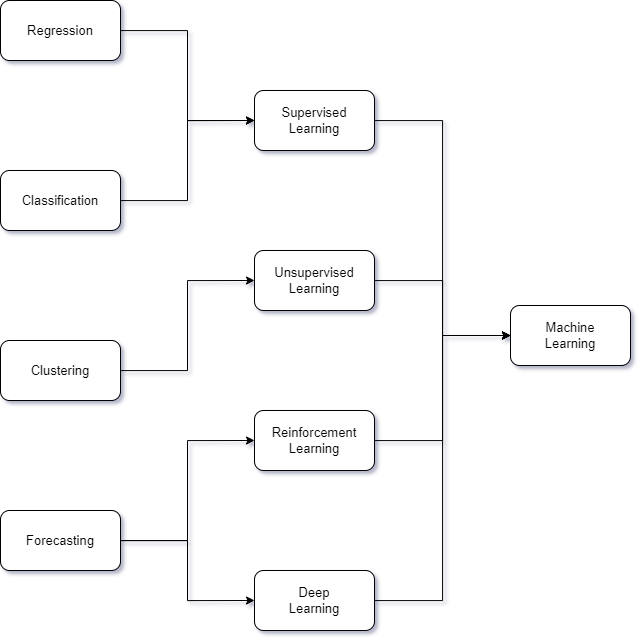

The diagram above was exported from draw.io. Its source (the exported page's mxGraphModel, read from the mxfile embedded in the PNG):
<mxGraphModel dx="1711" dy="1171" grid="1" gridSize="10" guides="1" tooltips="1" connect="1" arrows="1" fold="1" page="1" pageScale="1" pageWidth="827" pageHeight="1169" math="0" shadow="0">
  <root>
    <mxCell id="0" />
    <mxCell id="1" parent="0" />
    <mxCell id="Ky0sbnU1byTAbqvwUGP_-13" style="edgeStyle=orthogonalEdgeStyle;rounded=0;orthogonalLoop=1;jettySize=auto;html=1;entryX=0;entryY=0.5;entryDx=0;entryDy=0;" edge="1" parent="1" source="Ky0sbnU1byTAbqvwUGP_-1" target="Ky0sbnU1byTAbqvwUGP_-6">
      <mxGeometry relative="1" as="geometry" />
    </mxCell>
    <mxCell id="Ky0sbnU1byTAbqvwUGP_-1" value="&lt;font style=&quot;font-size: 13px;&quot;&gt;Regression&lt;/font&gt;" style="rounded=1;whiteSpace=wrap;html=1;fontSize=13;" vertex="1" parent="1">
      <mxGeometry x="100" y="250" width="120" height="60" as="geometry" />
    </mxCell>
    <mxCell id="Ky0sbnU1byTAbqvwUGP_-12" style="edgeStyle=orthogonalEdgeStyle;rounded=0;orthogonalLoop=1;jettySize=auto;html=1;entryX=0;entryY=0.5;entryDx=0;entryDy=0;" edge="1" parent="1" source="Ky0sbnU1byTAbqvwUGP_-2" target="Ky0sbnU1byTAbqvwUGP_-6">
      <mxGeometry relative="1" as="geometry" />
    </mxCell>
    <mxCell id="Ky0sbnU1byTAbqvwUGP_-2" value="&lt;font style=&quot;font-size: 13px;&quot;&gt;Classification&lt;/font&gt;" style="rounded=1;whiteSpace=wrap;html=1;fontSize=13;" vertex="1" parent="1">
      <mxGeometry x="100" y="420" width="120" height="60" as="geometry" />
    </mxCell>
    <mxCell id="Ky0sbnU1byTAbqvwUGP_-14" style="edgeStyle=orthogonalEdgeStyle;rounded=0;orthogonalLoop=1;jettySize=auto;html=1;entryX=0;entryY=0.5;entryDx=0;entryDy=0;" edge="1" parent="1" source="Ky0sbnU1byTAbqvwUGP_-3" target="Ky0sbnU1byTAbqvwUGP_-7">
      <mxGeometry relative="1" as="geometry" />
    </mxCell>
    <mxCell id="Ky0sbnU1byTAbqvwUGP_-3" value="&lt;font style=&quot;font-size: 13px;&quot;&gt;Clustering&lt;/font&gt;" style="rounded=1;whiteSpace=wrap;html=1;fontSize=13;" vertex="1" parent="1">
      <mxGeometry x="100" y="590" width="120" height="60" as="geometry" />
    </mxCell>
    <mxCell id="Ky0sbnU1byTAbqvwUGP_-15" style="edgeStyle=orthogonalEdgeStyle;rounded=0;orthogonalLoop=1;jettySize=auto;html=1;entryX=0;entryY=0.5;entryDx=0;entryDy=0;" edge="1" parent="1" source="Ky0sbnU1byTAbqvwUGP_-4" target="Ky0sbnU1byTAbqvwUGP_-8">
      <mxGeometry relative="1" as="geometry" />
    </mxCell>
    <mxCell id="Ky0sbnU1byTAbqvwUGP_-17" style="edgeStyle=orthogonalEdgeStyle;rounded=0;orthogonalLoop=1;jettySize=auto;html=1;entryX=0;entryY=0.5;entryDx=0;entryDy=0;" edge="1" parent="1" source="Ky0sbnU1byTAbqvwUGP_-4" target="Ky0sbnU1byTAbqvwUGP_-9">
      <mxGeometry relative="1" as="geometry" />
    </mxCell>
    <mxCell id="Ky0sbnU1byTAbqvwUGP_-4" value="&lt;font style=&quot;font-size: 13px;&quot;&gt;Forecasting&lt;/font&gt;" style="rounded=1;whiteSpace=wrap;html=1;fontSize=13;" vertex="1" parent="1">
      <mxGeometry x="100" y="760" width="120" height="60" as="geometry" />
    </mxCell>
    <mxCell id="Ky0sbnU1byTAbqvwUGP_-18" style="edgeStyle=orthogonalEdgeStyle;rounded=0;orthogonalLoop=1;jettySize=auto;html=1;entryX=0;entryY=0.5;entryDx=0;entryDy=0;" edge="1" parent="1" source="Ky0sbnU1byTAbqvwUGP_-6" target="Ky0sbnU1byTAbqvwUGP_-10">
      <mxGeometry relative="1" as="geometry" />
    </mxCell>
    <mxCell id="Ky0sbnU1byTAbqvwUGP_-6" value="&lt;font style=&quot;font-size: 13px;&quot;&gt;Supervised&lt;br style=&quot;font-size: 13px;&quot;&gt;Learning&lt;/font&gt;" style="rounded=1;whiteSpace=wrap;html=1;fontSize=13;" vertex="1" parent="1">
      <mxGeometry x="354" y="340" width="120" height="60" as="geometry" />
    </mxCell>
    <mxCell id="Ky0sbnU1byTAbqvwUGP_-20" style="edgeStyle=orthogonalEdgeStyle;rounded=0;orthogonalLoop=1;jettySize=auto;html=1;entryX=0;entryY=0.5;entryDx=0;entryDy=0;" edge="1" parent="1" source="Ky0sbnU1byTAbqvwUGP_-7" target="Ky0sbnU1byTAbqvwUGP_-10">
      <mxGeometry relative="1" as="geometry" />
    </mxCell>
    <mxCell id="Ky0sbnU1byTAbqvwUGP_-7" value="&lt;font style=&quot;font-size: 13px;&quot;&gt;Unsupervised&lt;br style=&quot;font-size: 13px;&quot;&gt;Learning&lt;/font&gt;" style="rounded=1;whiteSpace=wrap;html=1;fontSize=13;" vertex="1" parent="1">
      <mxGeometry x="354" y="500" width="120" height="60" as="geometry" />
    </mxCell>
    <mxCell id="Ky0sbnU1byTAbqvwUGP_-21" style="edgeStyle=orthogonalEdgeStyle;rounded=0;orthogonalLoop=1;jettySize=auto;html=1;entryX=0;entryY=0.5;entryDx=0;entryDy=0;" edge="1" parent="1" source="Ky0sbnU1byTAbqvwUGP_-8" target="Ky0sbnU1byTAbqvwUGP_-10">
      <mxGeometry relative="1" as="geometry" />
    </mxCell>
    <mxCell id="Ky0sbnU1byTAbqvwUGP_-8" value="&lt;font style=&quot;font-size: 13px;&quot;&gt;Reinforcement&lt;br style=&quot;font-size: 13px;&quot;&gt;Learning&lt;/font&gt;" style="rounded=1;whiteSpace=wrap;html=1;fontSize=13;" vertex="1" parent="1">
      <mxGeometry x="354" y="660" width="120" height="60" as="geometry" />
    </mxCell>
    <mxCell id="Ky0sbnU1byTAbqvwUGP_-22" style="edgeStyle=orthogonalEdgeStyle;rounded=0;orthogonalLoop=1;jettySize=auto;html=1;entryX=0;entryY=0.5;entryDx=0;entryDy=0;" edge="1" parent="1" source="Ky0sbnU1byTAbqvwUGP_-9" target="Ky0sbnU1byTAbqvwUGP_-10">
      <mxGeometry relative="1" as="geometry" />
    </mxCell>
    <mxCell id="Ky0sbnU1byTAbqvwUGP_-9" value="&lt;font style=&quot;font-size: 13px;&quot;&gt;Deep&lt;br style=&quot;font-size: 13px;&quot;&gt;Learning&lt;/font&gt;" style="rounded=1;whiteSpace=wrap;html=1;fontSize=13;" vertex="1" parent="1">
      <mxGeometry x="354" y="820" width="120" height="60" as="geometry" />
    </mxCell>
    <mxCell id="Ky0sbnU1byTAbqvwUGP_-10" value="Machine&lt;br style=&quot;font-size: 13px;&quot;&gt;Learning" style="rounded=1;whiteSpace=wrap;html=1;fontSize=13;" vertex="1" parent="1">
      <mxGeometry x="610" y="555" width="120" height="60" as="geometry" />
    </mxCell>
  </root>
</mxGraphModel>